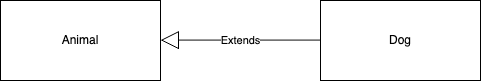

The diagram above was exported from draw.io. Its source (the exported page's mxGraphModel, read from the mxfile embedded in the PNG):
<mxGraphModel dx="994" dy="628" grid="1" gridSize="10" guides="1" tooltips="1" connect="1" arrows="1" fold="1" page="1" pageScale="1" pageWidth="583" pageHeight="413" math="0" shadow="0">
  <root>
    <mxCell id="0" />
    <mxCell id="1" parent="0" />
    <mxCell id="KlFAWQbJqZQfViYLXsof-1" value="Animal" style="rounded=0;whiteSpace=wrap;html=1;" vertex="1" parent="1">
      <mxGeometry x="52" y="160" width="160" height="80" as="geometry" />
    </mxCell>
    <mxCell id="KlFAWQbJqZQfViYLXsof-2" value="Dog" style="rounded=0;whiteSpace=wrap;html=1;" vertex="1" parent="1">
      <mxGeometry x="372" y="160" width="160" height="80" as="geometry" />
    </mxCell>
    <mxCell id="KlFAWQbJqZQfViYLXsof-7" value="Extends" style="endArrow=block;endSize=16;endFill=0;html=1;rounded=0;" edge="1" parent="1">
      <mxGeometry width="160" relative="1" as="geometry">
        <mxPoint x="372" y="199.6" as="sourcePoint" />
        <mxPoint x="212" y="199.6" as="targetPoint" />
      </mxGeometry>
    </mxCell>
  </root>
</mxGraphModel>